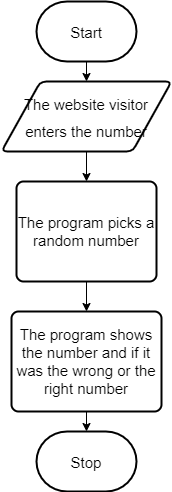

The diagram above was exported from draw.io. Its source (the exported page's mxGraphModel, read from the mxfile embedded in the PNG):
<mxGraphModel dx="649" dy="535" grid="1" gridSize="10" guides="1" tooltips="1" connect="1" arrows="1" fold="1" page="1" pageScale="1" pageWidth="850" pageHeight="1100" math="0" shadow="0">
  <root>
    <mxCell id="0" />
    <mxCell id="1" parent="0" />
    <mxCell id="18" style="edgeStyle=none;html=1;exitX=0.5;exitY=1;exitDx=0;exitDy=0;exitPerimeter=0;entryX=0.5;entryY=0;entryDx=0;entryDy=0;fontSize=15;" parent="1" source="14" target="16" edge="1">
      <mxGeometry relative="1" as="geometry" />
    </mxCell>
    <mxCell id="14" value="&lt;font style=&quot;font-size: 15px&quot;&gt;Start&lt;/font&gt;" style="strokeWidth=2;html=1;shape=mxgraph.flowchart.terminator;whiteSpace=wrap;fontSize=22;" parent="1" vertex="1">
      <mxGeometry x="350" y="120" width="100" height="60" as="geometry" />
    </mxCell>
    <mxCell id="15" value="&lt;font style=&quot;font-size: 15px&quot;&gt;Stop&lt;/font&gt;" style="strokeWidth=2;html=1;shape=mxgraph.flowchart.terminator;whiteSpace=wrap;fontSize=22;" parent="1" vertex="1">
      <mxGeometry x="350" y="550" width="100" height="60" as="geometry" />
    </mxCell>
    <mxCell id="19" style="edgeStyle=none;html=1;exitX=0.5;exitY=1;exitDx=0;exitDy=0;entryX=0.5;entryY=0;entryDx=0;entryDy=0;fontSize=15;" parent="1" source="16" target="17" edge="1">
      <mxGeometry relative="1" as="geometry" />
    </mxCell>
    <mxCell id="16" value="&lt;font style=&quot;font-size: 15px&quot;&gt;The website visitor enters the number&lt;/font&gt;" style="shape=parallelogram;html=1;strokeWidth=2;perimeter=parallelogramPerimeter;whiteSpace=wrap;rounded=1;arcSize=12;size=0.23;fontSize=22;" parent="1" vertex="1">
      <mxGeometry x="315" y="200" width="170" height="70" as="geometry" />
    </mxCell>
    <mxCell id="22" style="edgeStyle=none;html=1;exitX=0.5;exitY=1;exitDx=0;exitDy=0;entryX=0.5;entryY=0;entryDx=0;entryDy=0;fontSize=15;" parent="1" source="17" target="20" edge="1">
      <mxGeometry relative="1" as="geometry" />
    </mxCell>
    <mxCell id="17" value="The program picks a random number" style="rounded=1;whiteSpace=wrap;html=1;absoluteArcSize=1;arcSize=14;strokeWidth=2;fontSize=15;" parent="1" vertex="1">
      <mxGeometry x="330" y="300" width="140" height="100" as="geometry" />
    </mxCell>
    <mxCell id="23" style="edgeStyle=none;html=1;exitX=0.5;exitY=1;exitDx=0;exitDy=0;entryX=0.5;entryY=0;entryDx=0;entryDy=0;entryPerimeter=0;fontSize=15;" parent="1" source="20" target="15" edge="1">
      <mxGeometry relative="1" as="geometry" />
    </mxCell>
    <mxCell id="20" value="The program shows the number and if it was the wrong or the right number" style="rounded=1;whiteSpace=wrap;html=1;absoluteArcSize=1;arcSize=14;strokeWidth=2;fontSize=15;" parent="1" vertex="1">
      <mxGeometry x="325" y="430" width="150" height="100" as="geometry" />
    </mxCell>
  </root>
</mxGraphModel>